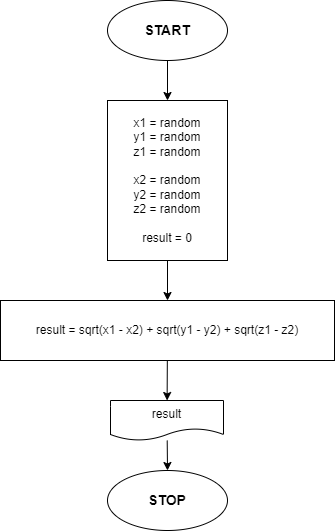

The diagram above was exported from draw.io. Its source (the exported page's mxGraphModel, read from the mxfile embedded in the PNG):
<mxGraphModel dx="1090" dy="464" grid="1" gridSize="10" guides="1" tooltips="1" connect="1" arrows="1" fold="1" page="1" pageScale="1" pageWidth="827" pageHeight="1169" math="0" shadow="0">
  <root>
    <mxCell id="0" />
    <mxCell id="1" parent="0" />
    <mxCell id="4" value="" style="edgeStyle=none;html=1;fontSize=14;" edge="1" parent="1" source="2" target="3">
      <mxGeometry relative="1" as="geometry" />
    </mxCell>
    <mxCell id="2" value="&lt;font style=&quot;font-size: 14px&quot;&gt;&lt;b&gt;START&lt;/b&gt;&lt;/font&gt;" style="ellipse;whiteSpace=wrap;html=1;" vertex="1" parent="1">
      <mxGeometry x="354" y="30" width="120" height="60" as="geometry" />
    </mxCell>
    <mxCell id="6" value="" style="edgeStyle=none;html=1;fontSize=14;" edge="1" parent="1" source="3" target="5">
      <mxGeometry relative="1" as="geometry" />
    </mxCell>
    <mxCell id="3" value="x1 = random&lt;br&gt;y1 = random&lt;br&gt;z1 = random&lt;br&gt;&lt;br&gt;x2 = random&lt;br&gt;y2 = random&lt;br&gt;z2 = random&lt;br&gt;&lt;br&gt;result = 0" style="whiteSpace=wrap;html=1;" vertex="1" parent="1">
      <mxGeometry x="354" y="130" width="120" height="160" as="geometry" />
    </mxCell>
    <mxCell id="8" value="" style="edgeStyle=none;html=1;fontSize=14;" edge="1" parent="1" source="5" target="7">
      <mxGeometry relative="1" as="geometry" />
    </mxCell>
    <mxCell id="5" value="result = sqrt(x1 - x2) + sqrt(y1 - y2) + sqrt(z1 - z2)" style="whiteSpace=wrap;html=1;" vertex="1" parent="1">
      <mxGeometry x="247" y="330" width="334" height="60" as="geometry" />
    </mxCell>
    <mxCell id="10" value="" style="edgeStyle=none;html=1;fontSize=14;" edge="1" parent="1" source="7" target="9">
      <mxGeometry relative="1" as="geometry" />
    </mxCell>
    <mxCell id="7" value="result" style="shape=document;whiteSpace=wrap;html=1;boundedLbl=1;" vertex="1" parent="1">
      <mxGeometry x="357" y="430" width="113" height="40" as="geometry" />
    </mxCell>
    <mxCell id="9" value="&lt;font style=&quot;font-size: 14px&quot;&gt;&lt;b&gt;STOP&lt;/b&gt;&lt;/font&gt;" style="ellipse;whiteSpace=wrap;html=1;" vertex="1" parent="1">
      <mxGeometry x="354" y="500" width="120" height="60" as="geometry" />
    </mxCell>
  </root>
</mxGraphModel>